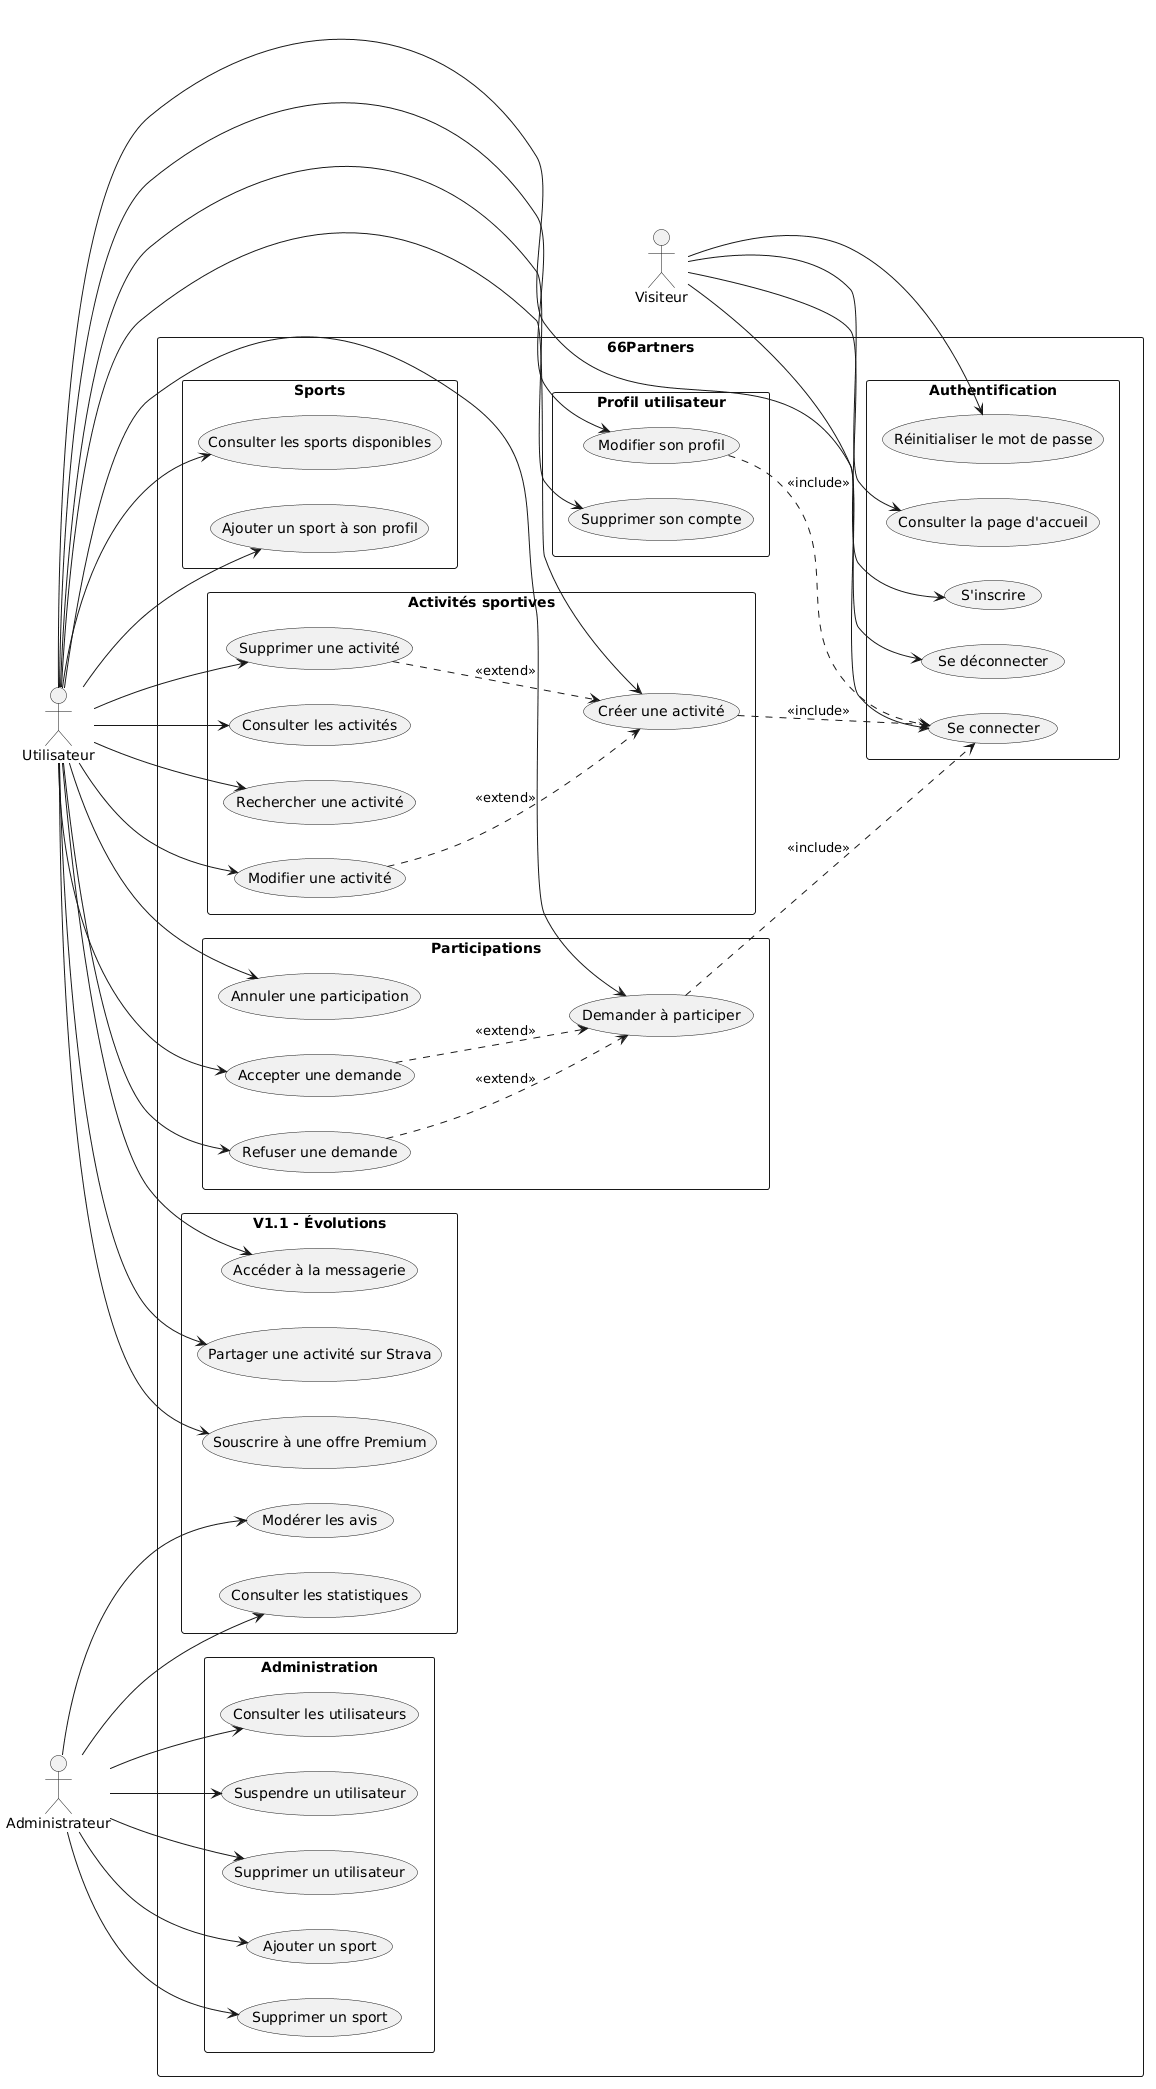

The diagram above was rendered by PlantUML. Its source (embedded in the PNG):
@startuml
left to right direction
skinparam packageStyle rectangle

actor "Visiteur" as Visitor
actor "Utilisateur" as User
actor "Administrateur" as Admin

rectangle "66Partners" {

  package "Authentification" {
    usecase "Consulter la page d'accueil" as UC_Home
    usecase "S'inscrire" as UC_Register
    usecase "Se connecter" as UC_Login
    usecase "Réinitialiser le mot de passe" as UC_ResetPassword
    usecase "Se déconnecter" as UC_Logout
  }

  package "Profil utilisateur" {
    usecase "Modifier son profil" as UC_EditProfile
    usecase "Supprimer son compte" as UC_DeleteAccount
  }

  package "Sports" {
    usecase "Consulter les sports disponibles" as UC_ViewSports
    usecase "Ajouter un sport à son profil" as UC_AddUserSport
  }

  package "Activités sportives" {
    usecase "Consulter les activités" as UC_ViewActivities
    usecase "Rechercher une activité" as UC_SearchActivity
    usecase "Créer une activité" as UC_CreateActivity
    usecase "Modifier une activité" as UC_EditActivity
    usecase "Supprimer une activité" as UC_DeleteActivity
  }

  package "Participations" {
    usecase "Demander à participer" as UC_JoinActivity
    usecase "Annuler une participation" as UC_CancelParticipation
    usecase "Accepter une demande" as UC_AcceptParticipation
    usecase "Refuser une demande" as UC_RefuseParticipation
  }

  package "Administration" {
    usecase "Consulter les utilisateurs" as UC_ViewUsers
    usecase "Suspendre un utilisateur" as UC_SuspendUser
    usecase "Supprimer un utilisateur" as UC_AdminDeleteUser
    usecase "Ajouter un sport" as UC_AdminAddSport
    usecase "Supprimer un sport" as UC_AdminDeleteSport
  }

  package "V1.1 - Évolutions" {
    usecase "Accéder à la messagerie" as UC_Messages
    usecase "Partager une activité sur Strava" as UC_ShareStrava
    usecase "Souscrire à une offre Premium" as UC_Premium
    usecase "Modérer les avis" as UC_ModerateReviews
    usecase "Consulter les statistiques" as UC_Stats
  }
}

Visitor --> UC_Home
Visitor --> UC_Register
Visitor --> UC_Login
Visitor --> UC_ResetPassword

User --> UC_Logout
User --> UC_EditProfile
User --> UC_DeleteAccount
User --> UC_ViewSports
User --> UC_AddUserSport
User --> UC_ViewActivities
User --> UC_SearchActivity
User --> UC_CreateActivity
User --> UC_EditActivity
User --> UC_DeleteActivity
User --> UC_JoinActivity
User --> UC_CancelParticipation
User --> UC_AcceptParticipation
User --> UC_RefuseParticipation

Admin --> UC_ViewUsers
Admin --> UC_SuspendUser
Admin --> UC_AdminDeleteUser
Admin --> UC_AdminAddSport
Admin --> UC_AdminDeleteSport

User --> UC_Messages
User --> UC_ShareStrava
User --> UC_Premium

Admin --> UC_ModerateReviews
Admin --> UC_Stats

UC_CreateActivity ..> UC_Login : <<include>>
UC_JoinActivity ..> UC_Login : <<include>>
UC_EditProfile ..> UC_Login : <<include>>

UC_EditActivity ..> UC_CreateActivity : <<extend>>
UC_DeleteActivity ..> UC_CreateActivity : <<extend>>

UC_AcceptParticipation ..> UC_JoinActivity : <<extend>>
UC_RefuseParticipation ..> UC_JoinActivity : <<extend>>
@enduml